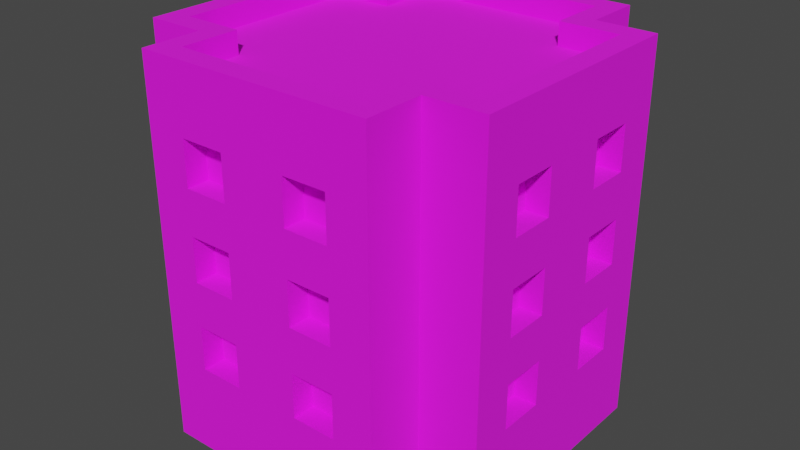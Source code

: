 # Source: Building_4_Brown_.blend  (saved by Blender 3.3.6; exported with 4.5.12 LTS)
import bpy
from mathutils import Matrix  # noqa: F401  (used for matrix-valued properties, if any)

bpy.ops.wm.read_factory_settings(use_empty=True)
scene = bpy.context.scene
scene.name = 'Scene'

# ---- collections
col_collection = bpy.data.collections.new('Collection'); scene.collection.children.link(col_collection)

# ---- images (referenced by path relative to the original .blend; pixels are not part of the script)
import os
ASSET_DIR = os.environ.get("B2B_ASSET_DIR", "")  # directory of the original .blend (textures are referenced by path, not embedded)
HERE = os.path.dirname(os.path.abspath(__file__))  # packed textures are extracted next to this script under _unpacked/

def load_image(name, relpath, width, height, colorspace="sRGB"):
    """Load a texture the original file referenced (path relative to the .blend, or extracted next to this script)."""
    p = next((c for c in (os.path.join(HERE, relpath), os.path.join(ASSET_DIR, relpath)) if relpath and os.path.exists(c)), "")
    if p:
        img = bpy.data.images.load(p, check_existing=True)
        img.name = name
    else:  # same state as the original file: an image datablock whose file is absent (Cycles renders it pink)
        img = bpy.data.images.new(name, width, height)
        img.source = "FILE"
        img.filepath = "//" + (relpath or name)
    img.colorspace_settings.name = colorspace
    return img
img_color_png = load_image('Color.png', 'Color.png', 1024, 1024, 'sRGB')

# ---- materials (node trees are filled in below, after node groups)
mat_texture = bpy.data.materials.new('Texture')
mat_texture.use_transparent_shadow = False

# ---- material node trees
mat_texture.use_nodes = True; mat_texture.node_tree.nodes.clear()
_N = mat_texture.node_tree.nodes; _L = mat_texture.node_tree.links
n0 = _N.new('ShaderNodeBsdfPrincipled'); n0.name = 'Principled BSDF'; n0.location = (10, 300)
n0.distribution = 'GGX'
n0.subsurface_method = 'RANDOM_WALK_SKIN'
n0.inputs[2].default_value = 1.0
n0.inputs[3].default_value = 1.45
n0.inputs[27].default_value = (0.0, 0.0, 0.0, 1.0)
n0.inputs[28].default_value = 1.0
n1 = _N.new('ShaderNodeOutputMaterial'); n1.name = 'Material Output'; n1.location = (300, 300)
n2 = _N.new('ShaderNodeTexImage'); n2.name = 'Image Texture'; n2.location = (-280, 280)
n2.image = img_color_png
_L.new(n0.outputs[0], n1.inputs[0])
_L.new(n2.outputs[0], n0.inputs[0])
n1.is_active_output = True

# ---- world
world_world = bpy.data.worlds.new('World'); scene.world = world_world
world_world.use_nodes = True; world_world.node_tree.nodes.clear()
_N = world_world.node_tree.nodes; _L = world_world.node_tree.links
n0 = _N.new('ShaderNodeOutputWorld'); n0.name = 'World Output'; n0.location = (300, 300)
n1 = _N.new('ShaderNodeBackground'); n1.name = 'Background'; n1.location = (10, 300)
n1.inputs[0].default_value = (0.05088, 0.05088, 0.05088, 1.0)
_L.new(n1.outputs[0], n0.inputs[0])
n0.is_active_output = True
world_world.color = (0.05088, 0.05088, 0.05088)
world_world.use_sun_shadow = False
world_world.sun_shadow_jitter_overblur = 0.0

# ---- meshes
me_cube_174 = bpy.data.meshes.new('Cube.174')
me_cube_174.from_pydata([(0.4333, 0.7, 1.6), (0.15, 0.7, 1.2), (0.5333, -0.8, 0.0), (0.15, 0.7, 1.4), (0.5333, 0.8, 0.0), (0.4333, -0.7, 1.6), (-0.5333, 0.8, 0.0), (0.35, 0.7, 1.2), (0.35, 0.7, 1.4), (-0.4333, -0.7, 1.6), (-0.4333, 0.7, 1.6), (-0.5333, -0.8, 0.0), (-0.8, -0.5333, 0.0), (0.15, 0.7, 0.8), (0.7, -0.4333, 1.6), (0.15, 0.7, 1.0), (-0.7, -0.4333, 1.6), (0.8, -0.5333, 0.0), (0.35, 0.7, 0.8), (0.4333, -0.4333, 1.6), (0.35, 0.7, 1.0), (0.5333, -0.5333, 0.0), (-0.5333, -0.5333, 0.0), (-0.4333, -0.4333, 1.6), (0.15, 0.7, 0.4), (-0.7, 0.4333, 1.6), (0.8, 0.5333, 0.0), (0.15, 0.7, 0.6), (-0.8, 0.5333, 0.0), (0.7, 0.4333, 1.6), (0.5333, 0.5333, 0.0), (0.35, 0.7, 0.4), (0.35, 0.7, 0.6), (0.4333, 0.4333, 1.6), (-0.4333, 0.4333, 1.6), (-0.5333, 0.5333, 0.0), (-0.5333, 0.8, 1.6), (-0.35, 0.7, 1.2), (0.5333, 0.8, 1.6), (-0.35, 0.7, 1.4), (0.5333, -0.5333, 1.6), (0.5333, -0.8, 1.6), (-0.15, 0.7, 1.2), (-0.5333, -0.8, 1.6), (-0.5333, -0.5333, 1.6), (-0.15, 0.7, 1.4), (0.8, 0.5333, 1.6), (0.8, -0.5333, 1.6), (-0.35, 0.7, 0.8), (-0.8, -0.5333, 1.6), (-0.8, 0.5333, 1.6), (-0.35, 0.7, 1.0), (0.5333, 0.5333, 1.6), (-0.5333, 0.5333, 1.6), (-0.15, 0.7, 0.8), (-0.5333, 0.8, 1.7), (-0.15, 0.7, 1.0), (0.5333, 0.8, 1.7), (0.5333, -0.5333, 1.7), (0.5333, -0.8, 1.7), (-0.35, 0.7, 0.4), (-0.5333, -0.8, 1.7), (-0.5333, -0.5333, 1.7), (-0.35, 0.7, 0.6), (0.8, 0.5333, 1.7), (0.8, -0.5333, 1.7), (-0.15, 0.7, 0.4), (-0.8, -0.5333, 1.7), (-0.8, 0.5333, 1.7), (-0.15, 0.7, 0.6), (0.5333, 0.5333, 1.7), (-0.5333, 0.5333, 1.7), (-0.4333, 0.7, 1.7), (0.4333, 0.7, 1.7), (0.4333, -0.4333, 1.7), (0.15, -0.7, 1.2), (0.15, -0.7, 1.4), (0.4333, -0.7, 1.7), (-0.4333, -0.7, 1.7), (-0.4333, -0.4333, 1.7), (0.7, 0.4333, 1.7), (0.35, -0.7, 1.2), (0.35, -0.7, 1.4), (0.7, -0.4333, 1.7), (-0.7, -0.4333, 1.7), (-0.7, 0.4333, 1.7), (0.15, -0.7, 0.8), (0.4333, 0.4333, 1.7), (-0.4333, 0.4333, 1.7), (0.15, -0.7, 1.0), (0.35, -0.7, 0.8), (0.35, -0.7, 1.0), (0.15, -0.7, 0.4), (0.15, -0.7, 0.6), (0.35, -0.7, 0.4), (0.35, -0.7, 0.6), (-0.35, -0.7, 1.2), (-0.35, -0.7, 1.4), (-0.15, -0.7, 1.2), (-0.15, -0.7, 1.4), (-0.35, -0.7, 0.8), (-0.35, -0.7, 1.0), (-0.15, -0.7, 0.8), (-0.15, -0.7, 1.0), (-0.35, -0.7, 0.4), (-0.35, -0.7, 0.6), (-0.15, -0.7, 0.4), (-0.15, -0.7, 0.6), (0.7, 0.15, 1.2), (0.7, 0.15, 1.4), (0.7, 0.35, 1.2), (0.7, 0.35, 1.4), (0.7, 0.15, 0.8), (0.7, 0.15, 1.0), (0.7, 0.35, 0.8), (0.7, 0.35, 1.0), (0.7, 0.15, 0.4), (0.7, 0.15, 0.6), (0.7, 0.35, 0.4), (0.7, 0.35, 0.6), (0.7, -0.35, 1.2), (0.7, -0.35, 1.4), (0.7, -0.15, 1.2), (0.7, -0.15, 1.4), (0.7, -0.35, 0.8), (0.7, -0.35, 1.0), (0.7, -0.15, 0.8), (0.7, -0.15, 1.0), (0.7, -0.35, 0.4), (0.7, -0.35, 0.6), (0.7, -0.15, 0.4), (0.7, -0.15, 0.6), (-0.7, 0.15, 1.2), (-0.7, 0.15, 1.4), (-0.7, 0.35, 1.2), (-0.7, 0.35, 1.4), (-0.7, 0.15, 0.8), (-0.7, 0.15, 1.0), (-0.7, 0.35, 0.8), (-0.7, 0.35, 1.0), (-0.7, 0.15, 0.4), (-0.7, 0.15, 0.6), (-0.7, 0.35, 0.4), (-0.7, 0.35, 0.6), (-0.7, -0.35, 1.2), (-0.7, -0.35, 1.4), (-0.7, -0.15, 1.2), (-0.7, -0.15, 1.4), (-0.7, -0.35, 0.8), (-0.7, -0.35, 1.0), (-0.7, -0.15, 0.8), (-0.7, -0.15, 1.0), (-0.7, -0.35, 0.4), (-0.7, -0.35, 0.6), (-0.7, -0.15, 0.4), (-0.7, -0.15, 0.6), (-0.35, -0.8, 1.4), (-0.15, -0.8, 1.2), (0.15, -0.8, 1.4), (-0.15, -0.8, 1.4), (0.15, -0.8, 0.6), (0.15, -0.8, 0.8), (0.15, -0.8, 1.0), (0.15, -0.8, 1.2), (0.35, -0.8, 0.4), (0.35, -0.8, 1.2), (0.35, -0.8, 1.4), (0.35, -0.8, 0.8), (0.35, -0.8, 0.6), (0.35, -0.8, 1.0), (-0.35, -0.8, 0.4), (-0.35, -0.8, 0.6), (-0.35, -0.8, 0.8), (-0.35, -0.8, 1.2), (-0.35, -0.8, 1.0), (-0.15, -0.8, 0.6), (-0.15, -0.8, 0.8), (0.15, -0.8, 0.4), (-0.15, -0.8, 0.4), (-0.15, -0.8, 1.0), (-0.8, -0.35, 0.4), (-0.8, -0.35, 0.6), (-0.8, -0.35, 0.8), (-0.8, -0.35, 1.0), (-0.8, -0.35, 1.2), (-0.8, -0.15, 0.4), (-0.8, -0.15, 0.6), (-0.8, -0.15, 0.8), (-0.8, 0.15, 0.4), (-0.8, -0.15, 1.0), (-0.8, -0.35, 1.4), (-0.8, -0.15, 1.2), (-0.8, 0.15, 0.6), (-0.8, 0.15, 0.8), (-0.8, 0.15, 1.0), (-0.8, 0.15, 1.2), (-0.8, 0.15, 1.4), (-0.8, -0.15, 1.4), (-0.8, 0.35, 0.4), (-0.8, 0.35, 1.2), (-0.8, 0.35, 1.4), (-0.8, 0.35, 0.8), (-0.8, 0.35, 0.6), (-0.8, 0.35, 1.0), (-0.35, 0.8, 0.4), (-0.35, 0.8, 0.6), (-0.35, 0.8, 0.8), (-0.35, 0.8, 1.2), (-0.35, 0.8, 1.0), (-0.15, 0.8, 0.6), (-0.15, 0.8, 0.8), (0.15, 0.8, 0.4), (-0.15, 0.8, 0.4), (-0.15, 0.8, 1.0), (-0.35, 0.8, 1.4), (-0.15, 0.8, 1.2), (0.15, 0.8, 1.4), (-0.15, 0.8, 1.4), (0.15, 0.8, 0.6), (0.15, 0.8, 0.8), (0.15, 0.8, 1.0), (0.15, 0.8, 1.2), (0.35, 0.8, 0.4), (0.35, 0.8, 1.2), (0.35, 0.8, 1.4), (0.35, 0.8, 0.8), (0.35, 0.8, 0.6), (0.35, 0.8, 1.0), (0.8, -0.35, 0.4), (0.8, -0.35, 0.6), (0.8, -0.35, 0.8), (0.8, -0.35, 1.0), (0.8, -0.35, 1.2), (0.8, -0.35, 1.4), (0.8, 0.15, 1.4), (0.8, 0.35, 1.4), (0.8, 0.2667, 1.2), (0.8, 0.15, 1.2), (0.8, -0.15, 0.6), (0.8, -0.15, 0.8), (0.8, -0.15, 1.0), (0.8, -0.15, 1.2), (0.8, -0.15, 1.4), (0.8, 0.15, 0.4), (0.8, -0.15, 0.4), (0.8, 0.15, 1.0), (0.8, 0.25, 1.0), (0.8, 0.15, 0.6), (0.8, 0.15, 0.8), (0.8, 0.35, 0.4), (0.8, 0.35, 0.6), (0.8, 0.35, 0.8), (0.8, 0.35, 1.0), (0.8, 0.35, 1.2)], [], [(21, 40, 41, 2), (43, 11, 2, 41, 166, 165, 163, 162, 169, 167, 161, 160, 168, 164, 177, 178, 170, 171, 175, 176, 172, 174, 173, 156), (158, 166, 41, 43, 156, 159, 157, 173, 174, 179, 176, 175, 178, 177, 160, 161, 162, 163), (21, 17, 47, 40), (25, 16, 23, 9, 5, 19, 14, 29, 33, 0, 10, 34), (22, 11, 43, 44), (22, 44, 49, 12), (202, 192, 193, 201, 203, 199, 200, 50, 28, 12, 49, 190, 184, 183, 182, 181, 180, 185, 188, 198), (203, 194, 193, 192, 188, 185, 186, 181, 182, 187, 189, 183, 184, 191, 197, 190, 49, 50, 200, 196, 195, 199), (35, 28, 50, 53), (35, 53, 36, 6), (226, 218, 211, 212, 209, 205, 206, 210, 213, 208, 207, 215, 217, 214, 36, 38, 224, 216, 221, 220, 219, 225), (223, 224, 38, 4, 6, 36, 214, 207, 208, 206, 205, 204, 212, 211, 222, 226, 225, 227, 220, 221), (30, 4, 38, 52), (30, 52, 46, 26), (238, 239, 230, 229), (240, 241, 232, 231), (235, 46, 47, 233, 242, 234), (248, 247, 250, 251), (252, 253, 236, 246), (245, 246, 236, 237, 234, 242, 241, 240, 239, 238, 244, 228, 229, 230, 231, 232, 233, 47, 17, 26, 46, 235, 253, 252, 251, 250, 249, 243, 247, 248), (29, 14, 83, 80), (25, 34, 88, 85), (47, 46, 64, 65), (9, 23, 79, 78), (50, 49, 67, 68), (33, 29, 80, 87), (46, 52, 70, 64), (5, 9, 78, 77), (41, 40, 58, 59), (34, 10, 72, 88), (19, 5, 77, 74), (0, 33, 87, 73), (72, 73, 57, 55), (74, 77, 59, 58), (77, 78, 61, 59), (78, 79, 62, 61), (80, 83, 65, 64), (83, 74, 58, 65), (79, 84, 67, 62), (84, 85, 68, 67), (73, 87, 70, 57), (88, 72, 55, 71), (87, 80, 64, 70), (85, 88, 71, 68), (43, 41, 59, 61), (14, 19, 74, 83), (40, 47, 65, 58), (53, 50, 68, 71), (52, 38, 57, 70), (23, 16, 84, 79), (36, 53, 71, 55), (16, 25, 85, 84), (38, 36, 55, 57), (49, 44, 62, 67), (10, 0, 73, 72), (44, 43, 61, 62), (216, 3, 1, 221), (223, 7, 8, 224), (7, 1, 3, 8), (221, 1, 7, 223), (8, 3, 216, 224), (220, 15, 13, 219), (225, 18, 20, 227), (18, 13, 15, 20), (219, 13, 18, 225), (20, 15, 220, 227), (218, 27, 24, 211), (222, 31, 32, 226), (31, 24, 27, 32), (211, 24, 31, 222), (32, 27, 218, 226), (214, 39, 37, 207), (215, 42, 45, 217), (42, 37, 39, 45), (207, 37, 42, 215), (45, 39, 214, 217), (208, 51, 48, 206), (210, 54, 56, 213), (54, 48, 51, 56), (206, 48, 54, 210), (56, 51, 208, 213), (205, 63, 60, 204), (212, 66, 69, 209), (66, 60, 63, 69), (204, 60, 66, 212), (69, 63, 205, 209), (75, 76, 158, 163), (75, 81, 82, 76), (82, 81, 165, 166), (165, 81, 75, 163), (158, 76, 82, 166), (86, 89, 162, 161), (86, 90, 91, 89), (91, 90, 167, 169), (167, 90, 86, 161), (162, 89, 91, 169), (92, 93, 160, 177), (92, 94, 95, 93), (95, 94, 164, 168), (164, 94, 92, 177), (160, 93, 95, 168), (96, 97, 156, 173), (96, 98, 99, 97), (99, 98, 157, 159), (157, 98, 96, 173), (156, 97, 99, 159), (100, 101, 174, 172), (100, 102, 103, 101), (103, 102, 176, 179), (176, 102, 100, 172), (174, 101, 103, 179), (104, 105, 171, 170), (104, 106, 107, 105), (107, 106, 178, 175), (178, 106, 104, 170), (171, 105, 107, 175), (237, 108, 109, 234), (108, 110, 111, 109), (235, 111, 110, 253), (236, 253, 110, 108, 237), (234, 109, 111, 235), (248, 112, 113, 245), (112, 114, 115, 113), (252, 115, 114, 251), (251, 114, 112, 248), (245, 113, 115, 252, 246), (243, 116, 117, 247), (116, 118, 119, 117), (250, 119, 118, 249), (249, 118, 116, 243), (247, 117, 119, 250), (232, 120, 121, 233), (120, 122, 123, 121), (242, 123, 122, 241), (241, 122, 120, 232), (233, 121, 123, 242), (230, 124, 125, 231), (124, 126, 127, 125), (240, 127, 126, 239), (239, 126, 124, 230), (231, 125, 127, 240), (228, 128, 129, 229), (128, 130, 131, 129), (238, 131, 130, 244), (244, 130, 128, 228), (229, 129, 131, 238), (133, 132, 195, 196), (134, 135, 200, 199), (134, 132, 133, 135), (132, 134, 199, 195), (135, 133, 196, 200), (137, 136, 193, 194), (138, 139, 203, 201), (138, 136, 137, 139), (136, 138, 201, 193), (139, 137, 194, 203), (141, 140, 188, 192), (142, 143, 202, 198), (142, 140, 141, 143), (140, 142, 198, 188), (143, 141, 192, 202), (145, 144, 184, 190), (146, 147, 197, 191), (146, 144, 145, 147), (184, 144, 146, 191), (147, 145, 190, 197), (149, 148, 182, 183), (150, 151, 189, 187), (150, 148, 149, 151), (148, 150, 187, 182), (151, 149, 183, 189), (153, 152, 180, 181), (154, 155, 186, 185), (154, 152, 153, 155), (152, 154, 185, 180), (155, 153, 181, 186)])
_uv = me_cube_174.uv_layers.new(name='UVMap')
_uv.uv.foreach_set('vector', [0.01199, 0.5711, 0.01201, 0.5711, 0.01201, 0.5711, 0.01199, 0.5711, 0.01202, 0.5711, 0.01199, 0.5711, 0.01199, 0.5711, 0.01201, 0.5711, 0.01201, 0.5711, 0.01201, 0.5711, 0.01201, 0.5711, 0.012, 0.5711, 0.012, 0.5711, 0.012, 0.5711, 0.012, 0.5711, 0.012, 0.5711, 0.012, 0.5711, 0.01199, 0.5711, 0.012, 0.5711, 0.012, 0.5711, 0.012, 0.5711, 0.012, 0.5711, 0.012, 0.5711, 0.012, 0.5711, 0.012, 0.5711, 0.01201, 0.5711, 0.01201, 0.5711, 0.01201, 0.5711, 0.01201, 0.5711, 0.01201, 0.5711, 0.01201, 0.5711, 0.01202, 0.5711, 0.01201, 0.5711, 0.01201, 0.5711, 0.01201, 0.5711, 0.01201, 0.5711, 0.01201, 0.5711, 0.012, 0.5711, 0.012, 0.5711, 0.012, 0.5711, 0.012, 0.5711, 0.012, 0.5711, 0.012, 0.5711, 0.012, 0.5711, 0.012, 0.5711, 0.01201, 0.5711, 0.01199, 0.5711, 0.01199, 0.5711, 0.01201, 0.5711, 0.01201, 0.5711, 0.2111, 0.6865, 0.2111, 0.6865, 0.2111, 0.6865, 0.2111, 0.6866, 0.2111, 0.6866, 0.2111, 0.6865, 0.211, 0.6865, 0.211, 0.6865, 0.2111, 0.6865, 0.2111, 0.6865, 0.2111, 0.6865, 0.2111, 0.6865, 0.01199, 0.5711, 0.01199, 0.5711, 0.01202, 0.5711, 0.01202, 0.5711, 0.01199, 0.5711, 0.01202, 0.5711, 0.01202, 0.5711, 0.01199, 0.5711, 0.012, 0.5711, 0.012, 0.5711, 0.012, 0.5711, 0.012, 0.5711, 0.01201, 0.5711, 0.01201, 0.5711, 0.01201, 0.5711, 0.01202, 0.5711, 0.01199, 0.5711, 0.01199, 0.5711, 0.01202, 0.5711, 0.01201, 0.5711, 0.01201, 0.5711, 0.01201, 0.5711, 0.012, 0.5711, 0.012, 0.5711, 0.012, 0.5711, 0.012, 0.5711, 0.012, 0.5711, 0.012, 0.5711, 0.01201, 0.5711, 0.01201, 0.5711, 0.012, 0.5711, 0.012, 0.5711, 0.012, 0.5711, 0.012, 0.5711, 0.012, 0.5711, 0.012, 0.5711, 0.012, 0.5711, 0.012, 0.5711, 0.01201, 0.5711, 0.01201, 0.5711, 0.01201, 0.5711, 0.01201, 0.5711, 0.01201, 0.5711, 0.01201, 0.5711, 0.01202, 0.5711, 0.01202, 0.5711, 0.01201, 0.5711, 0.01201, 0.5711, 0.01201, 0.5711, 0.01201, 0.5711, 0.01197, 0.5708, 0.01197, 0.5708, 0.01197, 0.5708, 0.01197, 0.5708, 0.01199, 0.5711, 0.01202, 0.5711, 0.01202, 0.5711, 0.01199, 0.5711, 0.012, 0.5711, 0.012, 0.5711, 0.012, 0.5711, 0.012, 0.5711, 0.012, 0.5711, 0.012, 0.5711, 0.012, 0.5711, 0.012, 0.5711, 0.012, 0.5711, 0.01201, 0.5711, 0.01201, 0.5711, 0.01201, 0.5711, 0.01201, 0.5711, 0.01201, 0.5711, 0.01202, 0.5711, 0.01201, 0.5711, 0.01201, 0.5711, 0.01201, 0.5711, 0.01201, 0.5711, 0.012, 0.5711, 0.012, 0.5711, 0.012, 0.5711, 0.01201, 0.5711, 0.01201, 0.5711, 0.01201, 0.5711, 0.01199, 0.5711, 0.01199, 0.5711, 0.01202, 0.5711, 0.01201, 0.5711, 0.01201, 0.5711, 0.01201, 0.5711, 0.012, 0.5711, 0.012, 0.5711, 0.012, 0.5711, 0.012, 0.5711, 0.012, 0.5711, 0.01199, 0.5711, 0.012, 0.5711, 0.012, 0.5711, 0.012, 0.5711, 0.012, 0.5711, 0.01201, 0.5711, 0.01199, 0.5711, 0.01199, 0.5711, 0.01201, 0.5711, 0.01201, 0.5711, 0.01199, 0.5711, 0.01201, 0.5711, 0.01201, 0.5711, 0.01199, 0.5711, 0.012, 0.5711, 0.012, 0.5711, 0.012, 0.5711, 0.012, 0.5711, 0.012, 0.5711, 0.012, 0.5711, 0.012, 0.5711, 0.012, 0.5711, 0.01201, 0.5711, 0.01201, 0.5711, 0.01201, 0.5711, 0.01201, 0.5711, 0.01201, 0.5711, 0.01201, 0.5711, 0.012, 0.5711, 0.012, 0.5711, 0.012, 0.5711, 0.012, 0.5711, 0.012, 0.5711, 0.012, 0.5711, 0.012, 0.5711, 0.012, 0.5711, 0.012, 0.5711, 0.012, 0.5711, 0.012, 0.5711, 0.012, 0.5711, 0.01201, 0.5711, 0.01201, 0.5711, 0.012, 0.5711, 0.012, 0.5711, 0.012, 0.5711, 0.012, 0.5711, 0.01199, 0.5711, 0.01199, 0.5711, 0.012, 0.5711, 0.012, 0.5711, 0.012, 0.5711, 0.012, 0.5711, 0.01201, 0.5711, 0.01201, 0.5711, 0.01199, 0.5711, 0.01199, 0.5711, 0.01201, 0.5711, 0.01201, 0.5711, 0.012, 0.5711, 0.012, 0.5711, 0.012, 0.5711, 0.012, 0.5711, 0.01199, 0.5711, 0.01199, 0.5711, 0.012, 0.5711, 0.012, 0.5711, 0.6184, 0.9872, 0.6184, 0.9871, 0.6184, 0.9871, 0.6184, 0.9872, 0.6182, 0.9872, 0.6182, 0.9872, 0.6182, 0.9872, 0.6182, 0.9872, 0.6184, 0.9869, 0.6184, 0.9869, 0.6184, 0.9869, 0.6184, 0.9869, 0.6182, 0.9871, 0.6182, 0.9871, 0.6182, 0.9871, 0.6182, 0.9871, 0.6184, 0.9869, 0.6184, 0.9869, 0.6184, 0.9869, 0.6184, 0.9869, 0.6183, 0.9872, 0.6184, 0.9872, 0.6184, 0.9872, 0.6183, 0.9872, 0.6184, 0.9869, 0.6184, 0.9869, 0.6184, 0.9869, 0.6184, 0.9869, 0.6183, 0.9871, 0.6182, 0.9871, 0.6182, 0.9871, 0.6183, 0.9871, 0.6184, 0.9869, 0.6184, 0.9869, 0.6184, 0.9869, 0.6184, 0.9869, 0.6182, 0.9872, 0.6182, 0.9873, 0.6182, 0.9873, 0.6182, 0.9872, 0.6183, 0.9871, 0.6183, 0.9871, 0.6183, 0.9871, 0.6183, 0.9871, 0.6183, 0.9873, 0.6183, 0.9872, 0.6183, 0.9872, 0.6183, 0.9873, 0.6184, 0.9869, 0.6184, 0.9869, 0.6184, 0.9869, 0.6184, 0.9869, 0.6184, 0.9869, 0.6184, 0.9869, 0.6184, 0.9869, 0.6184, 0.9869, 0.6184, 0.9869, 0.6184, 0.9869, 0.6184, 0.9869, 0.6184, 0.9869, 0.6184, 0.9869, 0.6184, 0.9869, 0.6184, 0.9869, 0.6184, 0.9869, 0.6184, 0.9869, 0.6184, 0.9869, 0.6184, 0.9869, 0.6184, 0.9869, 0.6184, 0.9869, 0.6184, 0.9869, 0.6184, 0.9869, 0.6184, 0.9869, 0.6184, 0.9869, 0.6184, 0.9869, 0.6184, 0.9869, 0.6184, 0.9869, 0.6184, 0.9869, 0.6184, 0.9869, 0.6184, 0.9869, 0.6184, 0.9869, 0.6184, 0.9869, 0.6184, 0.9869, 0.6184, 0.9869, 0.6184, 0.9869, 0.6184, 0.9869, 0.6184, 0.9869, 0.6184, 0.9869, 0.6184, 0.9869, 0.6184, 0.9869, 0.6184, 0.9869, 0.6184, 0.9869, 0.6184, 0.9869, 0.6184, 0.9869, 0.6184, 0.9869, 0.6184, 0.9869, 0.6184, 0.9869, 0.6184, 0.9869, 0.6184, 0.9869, 0.6184, 0.9869, 0.6184, 0.9869, 0.6184, 0.9871, 0.6183, 0.9871, 0.6183, 0.9871, 0.6184, 0.9871, 0.6184, 0.9869, 0.6184, 0.9869, 0.6184, 0.9869, 0.6184, 0.9869, 0.6182, 0.9873, 0.6181, 0.9873, 0.6181, 0.9873, 0.6182, 0.9873, 0.6184, 0.9869, 0.6184, 0.9869, 0.6184, 0.9869, 0.6184, 0.9869, 0.6182, 0.9871, 0.6182, 0.9871, 0.6182, 0.9871, 0.6182, 0.9871, 0.6184, 0.9869, 0.6184, 0.9869, 0.6184, 0.9869, 0.6184, 0.9869, 0.6182, 0.9871, 0.6182, 0.9872, 0.6182, 0.9872, 0.6182, 0.9871, 0.6184, 0.9869, 0.6184, 0.9869, 0.6184, 0.9869, 0.6184, 0.9869, 0.6184, 0.9869, 0.6184, 0.9869, 0.6184, 0.9869, 0.6184, 0.9869, 0.6182, 0.9873, 0.6183, 0.9873, 0.6183, 0.9873, 0.6182, 0.9873, 0.6184, 0.9869, 0.6184, 0.9869, 0.6184, 0.9869, 0.6184, 0.9869, 0.01201, 0.5711, 0.01201, 0.5711, 0.012, 0.5711, 0.012, 0.5711, 0.012, 0.5711, 0.012, 0.5711, 0.01201, 0.5711, 0.01201, 0.5711, 0.8162, 0.7382, 0.8162, 0.7383, 0.8163, 0.7383, 0.8163, 0.7382, 0.01199, 0.5711, 0.01199, 0.5711, 0.012, 0.5711, 0.012, 0.5711, 0.01201, 0.5711, 0.01202, 0.5711, 0.01202, 0.5711, 0.01201, 0.5711, 0.01201, 0.5711, 0.01201, 0.5711, 0.012, 0.5711, 0.012, 0.5711, 0.012, 0.5711, 0.012, 0.5711, 0.01201, 0.5711, 0.01201, 0.5711, 0.8162, 0.7382, 0.8162, 0.7383, 0.8163, 0.7383, 0.8163, 0.7382, 0.01199, 0.5711, 0.01199, 0.5711, 0.012, 0.5711, 0.012, 0.5711, 0.01201, 0.5711, 0.01202, 0.5711, 0.01202, 0.5711, 0.01201, 0.5711, 0.01201, 0.5711, 0.01201, 0.5711, 0.012, 0.5711, 0.012, 0.5711, 0.012, 0.5711, 0.012, 0.5711, 0.01201, 0.5711, 0.01201, 0.5711, 0.8162, 0.7382, 0.8162, 0.7383, 0.8163, 0.7383, 0.8163, 0.7382, 0.01199, 0.5711, 0.01199, 0.5711, 0.012, 0.5711, 0.012, 0.5711, 0.01201, 0.5711, 0.01202, 0.5711, 0.01202, 0.5711, 0.01201, 0.5711, 0.01201, 0.5711, 0.01201, 0.5711, 0.012, 0.5711, 0.012, 0.5711, 0.012, 0.5711, 0.012, 0.5711, 0.01201, 0.5711, 0.01201, 0.5711, 0.8162, 0.7382, 0.8162, 0.7383, 0.8163, 0.7383, 0.8163, 0.7382, 0.01199, 0.5711, 0.01199, 0.5711, 0.012, 0.5711, 0.012, 0.5711, 0.01201, 0.5711, 0.01202, 0.5711, 0.01202, 0.5711, 0.01201, 0.5711, 0.01201, 0.5711, 0.01201, 0.5711, 0.012, 0.5711, 0.012, 0.5711, 0.012, 0.5711, 0.012, 0.5711, 0.01201, 0.5711, 0.01201, 0.5711, 0.8162, 0.7382, 0.8162, 0.7383, 0.8163, 0.7383, 0.8163, 0.7382, 0.01199, 0.5711, 0.01199, 0.5711, 0.012, 0.5711, 0.012, 0.5711, 0.01201, 0.5711, 0.01202, 0.5711, 0.01202, 0.5711, 0.01201, 0.5711, 0.01201, 0.5711, 0.01201, 0.5711, 0.012, 0.5711, 0.012, 0.5711, 0.012, 0.5711, 0.012, 0.5711, 0.01201, 0.5711, 0.01201, 0.5711, 0.8162, 0.7382, 0.8162, 0.7383, 0.8163, 0.7383, 0.8163, 0.7382, 0.01199, 0.5711, 0.01199, 0.5711, 0.012, 0.5711, 0.012, 0.5711, 0.01201, 0.5711, 0.01202, 0.5711, 0.01202, 0.5711, 0.01201, 0.5711, 0.012, 0.5711, 0.01201, 0.5711, 0.01201, 0.5711, 0.012, 0.5711, 0.8162, 0.7381, 0.8162, 0.7382, 0.8163, 0.7382, 0.8163, 0.7381, 0.01201, 0.5711, 0.012, 0.5711, 0.012, 0.5711, 0.01201, 0.5711, 0.012, 0.5711, 0.012, 0.5711, 0.01199, 0.5711, 0.01199, 0.5711, 0.01202, 0.5711, 0.01202, 0.5711, 0.01201, 0.5711, 0.01201, 0.5711, 0.012, 0.5711, 0.01201, 0.5711, 0.01201, 0.5711, 0.012, 0.5711, 0.8162, 0.7381, 0.8162, 0.7382, 0.8163, 0.7382, 0.8163, 0.7381, 0.01201, 0.5711, 0.012, 0.5711, 0.012, 0.5711, 0.01201, 0.5711, 0.012, 0.5711, 0.012, 0.5711, 0.01199, 0.5711, 0.01199, 0.5711, 0.01202, 0.5711, 0.01202, 0.5711, 0.01201, 0.5711, 0.01201, 0.5711, 0.012, 0.5711, 0.01201, 0.5711, 0.01201, 0.5711, 0.012, 0.5711, 0.8162, 0.7381, 0.8162, 0.7382, 0.8163, 0.7382, 0.8163, 0.7381, 0.01201, 0.5711, 0.012, 0.5711, 0.012, 0.5711, 0.01201, 0.5711, 0.012, 0.5711, 0.012, 0.5711, 0.01199, 0.5711, 0.01199, 0.5711, 0.01202, 0.5711, 0.01202, 0.5711, 0.01201, 0.5711, 0.01201, 0.5711, 0.012, 0.5711, 0.01201, 0.5711, 0.01201, 0.5711, 0.012, 0.5711, 0.8162, 0.7381, 0.8162, 0.7382, 0.8163, 0.7382, 0.8163, 0.7381, 0.01201, 0.5711, 0.012, 0.5711, 0.012, 0.5711, 0.01201, 0.5711, 0.012, 0.5711, 0.012, 0.5711, 0.01199, 0.5711, 0.01199, 0.5711, 0.01202, 0.5711, 0.01202, 0.5711, 0.01201, 0.5711, 0.01201, 0.5711, 0.012, 0.5711, 0.01201, 0.5711, 0.01201, 0.5711, 0.012, 0.5711, 0.8162, 0.7381, 0.8162, 0.7382, 0.8163, 0.7382, 0.8163, 0.7381, 0.01201, 0.5711, 0.012, 0.5711, 0.012, 0.5711, 0.01201, 0.5711, 0.012, 0.5711, 0.012, 0.5711, 0.01199, 0.5711, 0.01199, 0.5711, 0.01202, 0.5711, 0.01202, 0.5711, 0.01201, 0.5711, 0.01201, 0.5711, 0.012, 0.5711, 0.01201, 0.5711, 0.01201, 0.5711, 0.012, 0.5711, 0.8162, 0.7381, 0.8162, 0.7382, 0.8163, 0.7382, 0.8163, 0.7381, 0.01201, 0.5711, 0.012, 0.5711, 0.012, 0.5711, 0.01201, 0.5711, 0.012, 0.5711, 0.012, 0.5711, 0.01199, 0.5711, 0.01199, 0.5711, 0.01202, 0.5711, 0.01202, 0.5711, 0.01201, 0.5711, 0.01201, 0.5711, 0.012, 0.5711, 0.012, 0.5711, 0.01201, 0.5711, 0.01201, 0.5711, 0.8162, 0.7381, 0.8162, 0.7382, 0.8163, 0.7382, 0.8163, 0.7381, 0.01201, 0.5711, 0.01201, 0.5711, 0.012, 0.5711, 0.012, 0.5711, 0.012, 0.5711, 0.012, 0.5711, 0.012, 0.5711, 0.01199, 0.5711, 0.01199, 0.5711, 0.01202, 0.5711, 0.01202, 0.5711, 0.01201, 0.5711, 0.01201, 0.5711, 0.012, 0.5711, 0.012, 0.5711, 0.01201, 0.5711, 0.01201, 0.5711, 0.8162, 0.7381, 0.8162, 0.7382, 0.8163, 0.7382, 0.8163, 0.7381, 0.01201, 0.5711, 0.01201, 0.5711, 0.012, 0.5711, 0.012, 0.5711, 0.012, 0.5711, 0.012, 0.5711, 0.01199, 0.5711, 0.01199, 0.5711, 0.01202, 0.5711, 0.01202, 0.5711, 0.01201, 0.5711, 0.01201, 0.5711, 0.01201, 0.5711, 0.012, 0.5711, 0.012, 0.5711, 0.01201, 0.5711, 0.01201, 0.5711, 0.8162, 0.7381, 0.8162, 0.7382, 0.8163, 0.7382, 0.8163, 0.7381, 0.01201, 0.5711, 0.01201, 0.5711, 0.012, 0.5711, 0.012, 0.5711, 0.012, 0.5711, 0.012, 0.5711, 0.01199, 0.5711, 0.01199, 0.5711, 0.01202, 0.5711, 0.01202, 0.5711, 0.01201, 0.5711, 0.01201, 0.5711, 0.012, 0.5711, 0.012, 0.5711, 0.01201, 0.5711, 0.01201, 0.5711, 0.8162, 0.7381, 0.8162, 0.7382, 0.8163, 0.7382, 0.8163, 0.7381, 0.01201, 0.5711, 0.01201, 0.5711, 0.012, 0.5711, 0.012, 0.5711, 0.012, 0.5711, 0.012, 0.5711, 0.01199, 0.5711, 0.01199, 0.5711, 0.01202, 0.5711, 0.01202, 0.5711, 0.01201, 0.5711, 0.01201, 0.5711, 0.012, 0.5711, 0.012, 0.5711, 0.01201, 0.5711, 0.01201, 0.5711, 0.8162, 0.7381, 0.8162, 0.7382, 0.8163, 0.7382, 0.8163, 0.7381, 0.01201, 0.5711, 0.01201, 0.5711, 0.012, 0.5711, 0.012, 0.5711, 0.012, 0.5711, 0.012, 0.5711, 0.01199, 0.5711, 0.01199, 0.5711, 0.01202, 0.5711, 0.01202, 0.5711, 0.01201, 0.5711, 0.01201, 0.5711, 0.012, 0.5711, 0.012, 0.5711, 0.01201, 0.5711, 0.01201, 0.5711, 0.8162, 0.7381, 0.8162, 0.7382, 0.8163, 0.7382, 0.8163, 0.7381, 0.01201, 0.5711, 0.01201, 0.5711, 0.012, 0.5711, 0.012, 0.5711, 0.012, 0.5711, 0.012, 0.5711, 0.01199, 0.5711, 0.01199, 0.5711, 0.01202, 0.5711, 0.01202, 0.5711, 0.01201, 0.5711, 0.01201, 0.5711, 0.01201, 0.5711, 0.012, 0.5711, 0.012, 0.5711, 0.01201, 0.5711, 0.012, 0.5711, 0.01201, 0.5711, 0.01201, 0.5711, 0.012, 0.5711, 0.8162, 0.7382, 0.8162, 0.7383, 0.8163, 0.7383, 0.8163, 0.7382, 0.01199, 0.5711, 0.012, 0.5711, 0.012, 0.5711, 0.01199, 0.5711, 0.01201, 0.5711, 0.01202, 0.5711, 0.01202, 0.5711, 0.01201, 0.5711, 0.01201, 0.5711, 0.012, 0.5711, 0.012, 0.5711, 0.01201, 0.5711, 0.012, 0.5711, 0.01201, 0.5711, 0.01201, 0.5711, 0.012, 0.5711, 0.8162, 0.7382, 0.8162, 0.7383, 0.8163, 0.7383, 0.8163, 0.7382, 0.01199, 0.5711, 0.012, 0.5711, 0.012, 0.5711, 0.01199, 0.5711, 0.01201, 0.5711, 0.01202, 0.5711, 0.01202, 0.5711, 0.01201, 0.5711, 0.01201, 0.5711, 0.012, 0.5711, 0.012, 0.5711, 0.01201, 0.5711, 0.012, 0.5711, 0.01201, 0.5711, 0.01201, 0.5711, 0.012, 0.5711, 0.8162, 0.7382, 0.8162, 0.7383, 0.8163, 0.7383, 0.8163, 0.7382, 0.01199, 0.5711, 0.012, 0.5711, 0.012, 0.5711, 0.01199, 0.5711, 0.01201, 0.5711, 0.01202, 0.5711, 0.01202, 0.5711, 0.01201, 0.5711, 0.01201, 0.5711, 0.012, 0.5711, 0.012, 0.5711, 0.01201, 0.5711, 0.012, 0.5711, 0.01201, 0.5711, 0.01201, 0.5711, 0.012, 0.5711, 0.8162, 0.7382, 0.8162, 0.7383, 0.8163, 0.7383, 0.8163, 0.7382, 0.01199, 0.5711, 0.01199, 0.5711, 0.012, 0.5711, 0.012, 0.5711, 0.01201, 0.5711, 0.01202, 0.5711, 0.01202, 0.5711, 0.01201, 0.5711, 0.01201, 0.5711, 0.012, 0.5711, 0.012, 0.5711, 0.01201, 0.5711, 0.012, 0.5711, 0.01201, 0.5711, 0.01201, 0.5711, 0.012, 0.5711, 0.8162, 0.7382, 0.8162, 0.7383, 0.8163, 0.7383, 0.8163, 0.7382, 0.01199, 0.5711, 0.012, 0.5711, 0.012, 0.5711, 0.01199, 0.5711, 0.01201, 0.5711, 0.01202, 0.5711, 0.01202, 0.5711, 0.01201, 0.5711, 0.01201, 0.5711, 0.012, 0.5711, 0.012, 0.5711, 0.01201, 0.5711, 0.012, 0.5711, 0.01201, 0.5711, 0.01201, 0.5711, 0.012, 0.5711, 0.8162, 0.7382, 0.8162, 0.7383, 0.8163, 0.7383, 0.8163, 0.7382, 0.01199, 0.5711, 0.012, 0.5711, 0.012, 0.5711, 0.01199, 0.5711, 0.01201, 0.5711, 0.01202, 0.5711, 0.01202, 0.5711, 0.01201, 0.5711])
me_cube_174.materials.append(mat_texture)
me_cube_174.update()

# ---- objects
ob_building_4__brown = bpy.data.objects.new('Building_4 (Brown)', me_cube_174)

# ---- transforms, parenting, visibility, modifiers, constraints
ob_building_4__brown.location = (0.0, 0.0, 0.0)

# ---- collection membership
col_collection.objects.link(ob_building_4__brown)

# ---- scene / render settings (as saved in the file)
scene.frame_start = 1; scene.frame_end = 250; scene.frame_set(1)
scene.render.engine = 'BLENDER_EEVEE_NEXT'
scene.cycles.sampling_pattern = 'TABULATED_SOBOL'
scene.cycles.use_light_tree = False
scene.view_settings.view_transform = 'Filmic'
bpy.context.view_layer.update()

# ---- added for rendering (the .blend has no active camera and no usable light): camera, sun
cam_auto = bpy.data.cameras.new('AutoCamera')
cam_auto.lens = 50.0
cam_auto.sensor_width = 36.0
cam_auto.clip_end = 1000.0
ob_auto_camera = bpy.data.objects.new('AutoCamera', cam_auto)
scene.collection.objects.link(ob_auto_camera)
ob_auto_camera.location = (2.61857, -3.14228, 2.94485)
ob_auto_camera.rotation_euler = (1.09748, -7.21219e-08, 0.694738)
scene.camera = ob_auto_camera
light_auto_sun = bpy.data.lights.new('AutoSun', 'SUN')
light_auto_sun.energy = 3.0
light_auto_sun.angle = 0.0523599
ob_auto_sun = bpy.data.objects.new('AutoSun', light_auto_sun)
scene.collection.objects.link(ob_auto_sun)
ob_auto_sun.rotation_euler = (0.872665, 0.174533, 0.523599)
bpy.context.view_layer.update()
